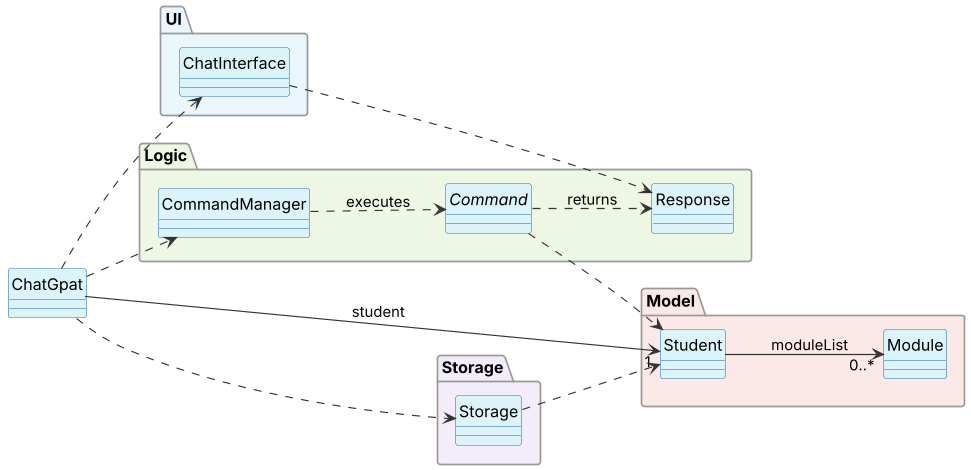

The diagram above was rendered by PlantUML. Its source (embedded in the PNG):
@startuml
!include style.puml
left to right direction

class ChatGpat

package "UI" as UiPkg #EAF6FB {
    class ChatInterface
}

package "Logic" as LogicPkg #EEF6E4 {
    class CommandManager
    abstract class Command
    class Response
}

package "Model" as ModelPkg #FBE9E7 {
    class Student
    class Module
}

package "Storage" as StoragePkg #F3EDF9 {
    class Storage
}

ChatGpat ..> ChatInterface
ChatGpat ..> CommandManager
ChatGpat ..> Storage
ChatGpat --> "1" Student : student
CommandManager ..> Command : executes
Command ..> Response : returns
Command ..> Student
ChatInterface ..> Response
Student --> "0..*" Module : moduleList
Storage ..> Student
@enduml